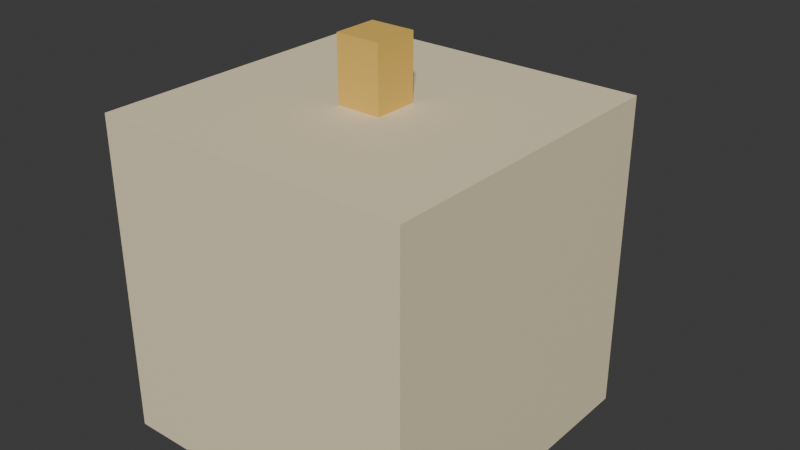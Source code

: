 # Source: SM_CalibrationCube.blend  (saved by Blender 4.5.92; exported with 4.5.12 LTS)
import bpy
from mathutils import Matrix  # noqa: F401  (used for matrix-valued properties, if any)

bpy.ops.wm.read_factory_settings(use_empty=True)
scene = bpy.context.scene
scene.name = 'Scene'

# ---- collections
col_sm_calibrationcube_editable = bpy.data.collections.new('SM_CalibrationCube_Editable'); scene.collection.children.link(col_sm_calibrationcube_editable)

# ---- materials (node trees are filled in below, after node groups)
mat_m_cream = bpy.data.materials.new('M_Cream')
mat_m_cream.diffuse_color = (0.8879, 0.7682, 0.5149, 1.0)
mat_m_red = bpy.data.materials.new('M_Red')
mat_m_red.diffuse_color = (0.6939, 0.1812, 0.1683, 1.0)
mat_m_yellow = bpy.data.materials.new('M_Yellow')
mat_m_yellow.diffuse_color = (0.8148, 0.521, 0.107, 1.0)

# ---- material node trees
mat_m_cream.use_nodes = True; mat_m_cream.node_tree.nodes.clear()
_N = mat_m_cream.node_tree.nodes; _L = mat_m_cream.node_tree.links
n0 = _N.new('ShaderNodeBsdfPrincipled'); n0.name = 'Principled BSDF'; n0.location = (-200, 100)
n0.inputs[0].default_value = (0.8879, 0.7682, 0.5149, 1.0)
n0.inputs[2].default_value = 0.68
n1 = _N.new('ShaderNodeOutputMaterial'); n1.name = 'Material Output'; n1.location = (200, 100)
_L.new(n0.outputs[0], n1.inputs[0])
n1.is_active_output = True
mat_m_red.use_nodes = True; mat_m_red.node_tree.nodes.clear()
_N = mat_m_red.node_tree.nodes; _L = mat_m_red.node_tree.links
n0 = _N.new('ShaderNodeBsdfPrincipled'); n0.name = 'Principled BSDF'; n0.location = (-200, 100)
n0.inputs[0].default_value = (0.6939, 0.1812, 0.1683, 1.0)
n0.inputs[2].default_value = 0.68
n1 = _N.new('ShaderNodeOutputMaterial'); n1.name = 'Material Output'; n1.location = (200, 100)
_L.new(n0.outputs[0], n1.inputs[0])
n1.is_active_output = True
mat_m_yellow.use_nodes = True; mat_m_yellow.node_tree.nodes.clear()
_N = mat_m_yellow.node_tree.nodes; _L = mat_m_yellow.node_tree.links
n0 = _N.new('ShaderNodeBsdfPrincipled'); n0.name = 'Principled BSDF'; n0.location = (-200, 100)
n0.inputs[0].default_value = (0.8148, 0.521, 0.107, 1.0)
n0.inputs[2].default_value = 0.68
n1 = _N.new('ShaderNodeOutputMaterial'); n1.name = 'Material Output'; n1.location = (200, 100)
_L.new(n0.outputs[0], n1.inputs[0])
n1.is_active_output = True

# ---- world
world_world = bpy.data.worlds.new('World'); scene.world = world_world
world_world.use_nodes = True; world_world.node_tree.nodes.clear()
_N = world_world.node_tree.nodes; _L = world_world.node_tree.links
n0 = _N.new('ShaderNodeOutputWorld'); n0.name = 'World Output'; n0.location = (200, 100)
n1 = _N.new('ShaderNodeBackground'); n1.name = 'Background'; n1.location = (-200, 100)
n1.inputs[0].default_value = (0.05088, 0.05088, 0.05088, 1.0)
_L.new(n1.outputs[0], n0.inputs[0])
n0.is_active_output = True
world_world.color = (0.05088, 0.05088, 0.05088)
world_world.sun_shadow_jitter_overblur = 0.0

# ---- meshes
me_calibrationcube_mesh = bpy.data.meshes.new('CalibrationCube_Mesh')
me_calibrationcube_mesh.from_pydata([(-0.5, -0.5, 0.0), (-0.5, -0.5, 1.0), (-0.5, 0.5, 0.0), (-0.5, 0.5, 1.0), (0.5, -0.5, 0.0), (0.5, -0.5, 1.0), (0.5, 0.5, 0.0), (0.5, 0.5, 1.0)], [], [(0, 1, 3, 2), (2, 3, 7, 6), (6, 7, 5, 4), (4, 5, 1, 0), (2, 6, 4, 0), (7, 3, 1, 5)])
_uv = me_calibrationcube_mesh.uv_layers.new(name='UVMap')
_uv.uv.foreach_set('vector', [0.375, 0.0, 0.625, 0.0, 0.625, 0.25, 0.375, 0.25, 0.375, 0.25, 0.625, 0.25, 0.625, 0.5, 0.375, 0.5, 0.375, 0.5, 0.625, 0.5, 0.625, 0.75, 0.375, 0.75, 0.375, 0.75, 0.625, 0.75, 0.625, 1.0, 0.375, 1.0, 0.125, 0.5, 0.375, 0.5, 0.375, 0.75, 0.125, 0.75, 0.625, 0.5, 0.875, 0.5, 0.875, 0.75, 0.625, 0.75])
me_calibrationcube_mesh.materials.append(mat_m_cream)
me_calibrationcube_mesh.update()
me_frontmarker_mesh = bpy.data.meshes.new('FrontMarker_Mesh')
me_frontmarker_mesh.from_pydata([(-0.07, -0.1, -0.07), (-0.07, -0.1, 0.07), (-0.07, 0.1, -0.07), (-0.07, 0.1, 0.07), (0.07, -0.1, -0.07), (0.07, -0.1, 0.07), (0.07, 0.1, -0.07), (0.07, 0.1, 0.07)], [], [(0, 1, 3, 2), (2, 3, 7, 6), (6, 7, 5, 4), (4, 5, 1, 0), (2, 6, 4, 0), (7, 3, 1, 5)])
_uv = me_frontmarker_mesh.uv_layers.new(name='UVMap')
_uv.uv.foreach_set('vector', [0.375, 0.0, 0.625, 0.0, 0.625, 0.25, 0.375, 0.25, 0.375, 0.25, 0.625, 0.25, 0.625, 0.5, 0.375, 0.5, 0.375, 0.5, 0.625, 0.5, 0.625, 0.75, 0.375, 0.75, 0.375, 0.75, 0.625, 0.75, 0.625, 1.0, 0.375, 1.0, 0.125, 0.5, 0.375, 0.5, 0.375, 0.75, 0.125, 0.75, 0.625, 0.5, 0.875, 0.5, 0.875, 0.75, 0.625, 0.75])
me_frontmarker_mesh.materials.append(mat_m_red)
me_frontmarker_mesh.update()
me_upmarker_mesh = bpy.data.meshes.new('UpMarker_Mesh')
me_upmarker_mesh.from_pydata([(-0.07, -0.07, -0.1), (-0.07, -0.07, 0.1), (-0.07, 0.07, -0.1), (-0.07, 0.07, 0.1), (0.07, -0.07, -0.1), (0.07, -0.07, 0.1), (0.07, 0.07, -0.1), (0.07, 0.07, 0.1)], [], [(0, 1, 3, 2), (2, 3, 7, 6), (6, 7, 5, 4), (4, 5, 1, 0), (2, 6, 4, 0), (7, 3, 1, 5)])
_uv = me_upmarker_mesh.uv_layers.new(name='UVMap')
_uv.uv.foreach_set('vector', [0.375, 0.0, 0.625, 0.0, 0.625, 0.25, 0.375, 0.25, 0.375, 0.25, 0.625, 0.25, 0.625, 0.5, 0.375, 0.5, 0.375, 0.5, 0.625, 0.5, 0.625, 0.75, 0.375, 0.75, 0.375, 0.75, 0.625, 0.75, 0.625, 1.0, 0.375, 1.0, 0.125, 0.5, 0.375, 0.5, 0.375, 0.75, 0.125, 0.75, 0.625, 0.5, 0.875, 0.5, 0.875, 0.75, 0.625, 0.75])
me_upmarker_mesh.materials.append(mat_m_yellow)
me_upmarker_mesh.update()

# ---- objects
ob_sm_calibrationcube = bpy.data.objects.new('SM_CalibrationCube', None)
ob_calibrationcube = bpy.data.objects.new('CalibrationCube', me_calibrationcube_mesh)
ob_frontmarker = bpy.data.objects.new('FrontMarker', me_frontmarker_mesh)
ob_upmarker = bpy.data.objects.new('UpMarker', me_upmarker_mesh)

# ---- transforms, parenting, visibility, modifiers, constraints
ob_sm_calibrationcube.location = (0.0, 0.0, 0.0)
ob_sm_calibrationcube.empty_display_size = 0.15
ob_calibrationcube.parent = ob_sm_calibrationcube
ob_calibrationcube.location = (0.0, 0.0, 0.0)
ob_frontmarker.parent = ob_sm_calibrationcube
ob_frontmarker.location = (0.0, 0.6, 0.5)
ob_upmarker.parent = ob_sm_calibrationcube
ob_upmarker.location = (0.0, 0.0, 1.1)

# ---- collection membership
col_sm_calibrationcube_editable.objects.link(ob_sm_calibrationcube)
col_sm_calibrationcube_editable.objects.link(ob_calibrationcube)
col_sm_calibrationcube_editable.objects.link(ob_frontmarker)
col_sm_calibrationcube_editable.objects.link(ob_upmarker)

# ---- scene / render settings (as saved in the file)
scene.frame_start = 1; scene.frame_end = 250; scene.frame_set(1)
scene.render.engine = 'BLENDER_EEVEE_NEXT'
bpy.context.view_layer.update()

# ---- added for rendering (the .blend has no active camera and no usable light): camera, sun
cam_auto = bpy.data.cameras.new('AutoCamera')
cam_auto.lens = 50.0
cam_auto.sensor_width = 36.0
cam_auto.clip_end = 1000.0
ob_auto_camera = bpy.data.objects.new('AutoCamera', cam_auto)
scene.collection.objects.link(ob_auto_camera)
ob_auto_camera.location = (1.82248, -2.08698, 2.05798)
ob_auto_camera.rotation_euler = (1.09748, -7.21219e-08, 0.694738)
scene.camera = ob_auto_camera
light_auto_sun = bpy.data.lights.new('AutoSun', 'SUN')
light_auto_sun.energy = 3.0
light_auto_sun.angle = 0.0523599
ob_auto_sun = bpy.data.objects.new('AutoSun', light_auto_sun)
scene.collection.objects.link(ob_auto_sun)
ob_auto_sun.rotation_euler = (0.872665, 0.174533, 0.523599)
bpy.context.view_layer.update()
